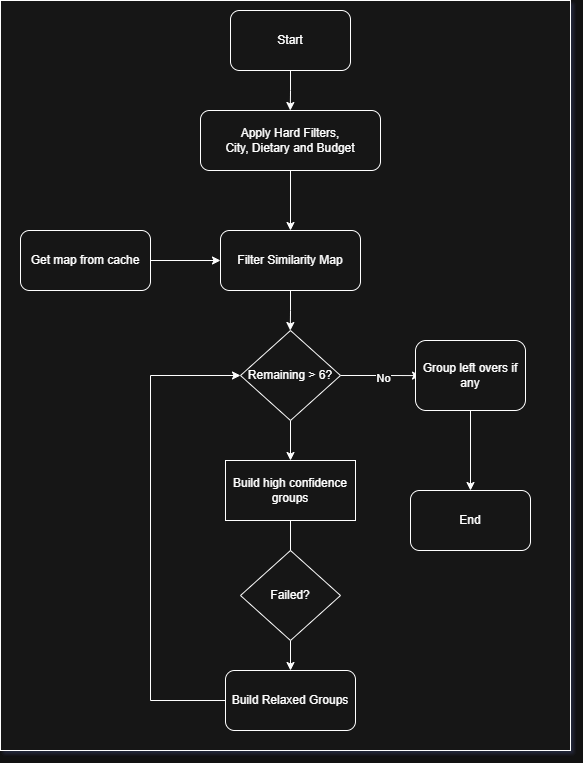

The diagram above was exported from draw.io. Its source (the exported page's mxGraphModel, read from the mxfile embedded in the PNG):
<mxGraphModel dx="1489" dy="753" grid="1" gridSize="10" guides="1" tooltips="1" connect="1" arrows="1" fold="1" page="1" pageScale="1" pageWidth="850" pageHeight="1100" math="0" shadow="0">
  <root>
    <mxCell id="0" />
    <mxCell id="1" parent="0" />
    <mxCell id="NlT8fY-6xHatIKBkoNei-63" value="" style="rounded=0;whiteSpace=wrap;html=1;" vertex="1" parent="1">
      <mxGeometry x="110" y="10" width="570" height="750" as="geometry" />
    </mxCell>
    <mxCell id="NlT8fY-6xHatIKBkoNei-40" style="edgeStyle=orthogonalEdgeStyle;rounded=0;orthogonalLoop=1;jettySize=auto;html=1;exitX=0.5;exitY=1;exitDx=0;exitDy=0;" edge="1" parent="1" source="NlT8fY-6xHatIKBkoNei-39">
      <mxGeometry relative="1" as="geometry">
        <mxPoint x="399.7777777777778" y="120" as="targetPoint" />
      </mxGeometry>
    </mxCell>
    <mxCell id="NlT8fY-6xHatIKBkoNei-39" value="Start" style="rounded=1;whiteSpace=wrap;html=1;" vertex="1" parent="1">
      <mxGeometry x="340" y="20" width="120" height="60" as="geometry" />
    </mxCell>
    <mxCell id="NlT8fY-6xHatIKBkoNei-43" value="" style="edgeStyle=orthogonalEdgeStyle;rounded=0;orthogonalLoop=1;jettySize=auto;html=1;" edge="1" parent="1" source="NlT8fY-6xHatIKBkoNei-41" target="NlT8fY-6xHatIKBkoNei-42">
      <mxGeometry relative="1" as="geometry" />
    </mxCell>
    <mxCell id="NlT8fY-6xHatIKBkoNei-41" value="Apply Hard Filters,&lt;br&gt;City, Dietary and Budget" style="rounded=1;whiteSpace=wrap;html=1;" vertex="1" parent="1">
      <mxGeometry x="310" y="120" width="180" height="60" as="geometry" />
    </mxCell>
    <mxCell id="NlT8fY-6xHatIKBkoNei-46" style="edgeStyle=orthogonalEdgeStyle;rounded=0;orthogonalLoop=1;jettySize=auto;html=1;exitX=0.5;exitY=1;exitDx=0;exitDy=0;" edge="1" parent="1" source="NlT8fY-6xHatIKBkoNei-42">
      <mxGeometry relative="1" as="geometry">
        <mxPoint x="399.7777777777778" y="340" as="targetPoint" />
      </mxGeometry>
    </mxCell>
    <mxCell id="NlT8fY-6xHatIKBkoNei-42" value="Filter Similarity Map" style="whiteSpace=wrap;html=1;rounded=1;" vertex="1" parent="1">
      <mxGeometry x="330" y="240" width="140" height="60" as="geometry" />
    </mxCell>
    <mxCell id="NlT8fY-6xHatIKBkoNei-45" style="edgeStyle=orthogonalEdgeStyle;rounded=0;orthogonalLoop=1;jettySize=auto;html=1;entryX=0;entryY=0.5;entryDx=0;entryDy=0;" edge="1" parent="1" source="NlT8fY-6xHatIKBkoNei-44" target="NlT8fY-6xHatIKBkoNei-42">
      <mxGeometry relative="1" as="geometry" />
    </mxCell>
    <mxCell id="NlT8fY-6xHatIKBkoNei-44" value="Get map from cache" style="rounded=1;whiteSpace=wrap;html=1;" vertex="1" parent="1">
      <mxGeometry x="130" y="240" width="130" height="60" as="geometry" />
    </mxCell>
    <mxCell id="NlT8fY-6xHatIKBkoNei-49" style="edgeStyle=orthogonalEdgeStyle;rounded=0;orthogonalLoop=1;jettySize=auto;html=1;exitX=1;exitY=0.5;exitDx=0;exitDy=0;" edge="1" parent="1" source="NlT8fY-6xHatIKBkoNei-48">
      <mxGeometry relative="1" as="geometry">
        <mxPoint x="530" y="385.1111111111111" as="targetPoint" />
      </mxGeometry>
    </mxCell>
    <mxCell id="NlT8fY-6xHatIKBkoNei-50" value="No" style="edgeLabel;html=1;align=center;verticalAlign=middle;resizable=0;points=[];" vertex="1" connectable="0" parent="NlT8fY-6xHatIKBkoNei-49">
      <mxGeometry x="0.056" y="-2" relative="1" as="geometry">
        <mxPoint as="offset" />
      </mxGeometry>
    </mxCell>
    <mxCell id="NlT8fY-6xHatIKBkoNei-53" value="" style="edgeStyle=orthogonalEdgeStyle;rounded=0;orthogonalLoop=1;jettySize=auto;html=1;" edge="1" parent="1" source="NlT8fY-6xHatIKBkoNei-48" target="NlT8fY-6xHatIKBkoNei-52">
      <mxGeometry relative="1" as="geometry" />
    </mxCell>
    <mxCell id="NlT8fY-6xHatIKBkoNei-48" value="Remaining &amp;gt; 6?" style="rhombus;whiteSpace=wrap;html=1;" vertex="1" parent="1">
      <mxGeometry x="350" y="340" width="100" height="90" as="geometry" />
    </mxCell>
    <mxCell id="NlT8fY-6xHatIKBkoNei-61" value="" style="edgeStyle=orthogonalEdgeStyle;rounded=0;orthogonalLoop=1;jettySize=auto;html=1;" edge="1" parent="1" source="NlT8fY-6xHatIKBkoNei-51" target="NlT8fY-6xHatIKBkoNei-60">
      <mxGeometry relative="1" as="geometry" />
    </mxCell>
    <mxCell id="NlT8fY-6xHatIKBkoNei-51" value="Group left overs if any" style="rounded=1;whiteSpace=wrap;html=1;" vertex="1" parent="1">
      <mxGeometry x="525" y="350" width="110" height="70" as="geometry" />
    </mxCell>
    <mxCell id="NlT8fY-6xHatIKBkoNei-55" style="edgeStyle=orthogonalEdgeStyle;rounded=0;orthogonalLoop=1;jettySize=auto;html=1;" edge="1" parent="1" source="NlT8fY-6xHatIKBkoNei-52">
      <mxGeometry relative="1" as="geometry">
        <mxPoint x="400" y="600" as="targetPoint" />
      </mxGeometry>
    </mxCell>
    <mxCell id="NlT8fY-6xHatIKBkoNei-52" value="Build high confidence groups" style="whiteSpace=wrap;html=1;" vertex="1" parent="1">
      <mxGeometry x="335" y="470" width="130" height="60" as="geometry" />
    </mxCell>
    <mxCell id="NlT8fY-6xHatIKBkoNei-59" style="edgeStyle=orthogonalEdgeStyle;rounded=0;orthogonalLoop=1;jettySize=auto;html=1;exitX=0.5;exitY=1;exitDx=0;exitDy=0;entryX=0.5;entryY=0;entryDx=0;entryDy=0;" edge="1" parent="1" source="NlT8fY-6xHatIKBkoNei-57" target="NlT8fY-6xHatIKBkoNei-58">
      <mxGeometry relative="1" as="geometry" />
    </mxCell>
    <mxCell id="NlT8fY-6xHatIKBkoNei-57" value="Failed?" style="rhombus;whiteSpace=wrap;html=1;" vertex="1" parent="1">
      <mxGeometry x="350" y="560" width="100" height="90" as="geometry" />
    </mxCell>
    <mxCell id="NlT8fY-6xHatIKBkoNei-62" style="edgeStyle=orthogonalEdgeStyle;rounded=0;orthogonalLoop=1;jettySize=auto;html=1;exitX=0;exitY=0.5;exitDx=0;exitDy=0;entryX=0;entryY=0.5;entryDx=0;entryDy=0;" edge="1" parent="1" source="NlT8fY-6xHatIKBkoNei-58" target="NlT8fY-6xHatIKBkoNei-48">
      <mxGeometry relative="1" as="geometry">
        <Array as="points">
          <mxPoint x="260" y="710" />
          <mxPoint x="260" y="385" />
        </Array>
      </mxGeometry>
    </mxCell>
    <mxCell id="NlT8fY-6xHatIKBkoNei-58" value="Build Relaxed Groups" style="rounded=1;whiteSpace=wrap;html=1;" vertex="1" parent="1">
      <mxGeometry x="335" y="680" width="130" height="60" as="geometry" />
    </mxCell>
    <mxCell id="NlT8fY-6xHatIKBkoNei-60" value="End" style="whiteSpace=wrap;html=1;rounded=1;" vertex="1" parent="1">
      <mxGeometry x="520" y="500" width="120" height="60" as="geometry" />
    </mxCell>
  </root>
</mxGraphModel>